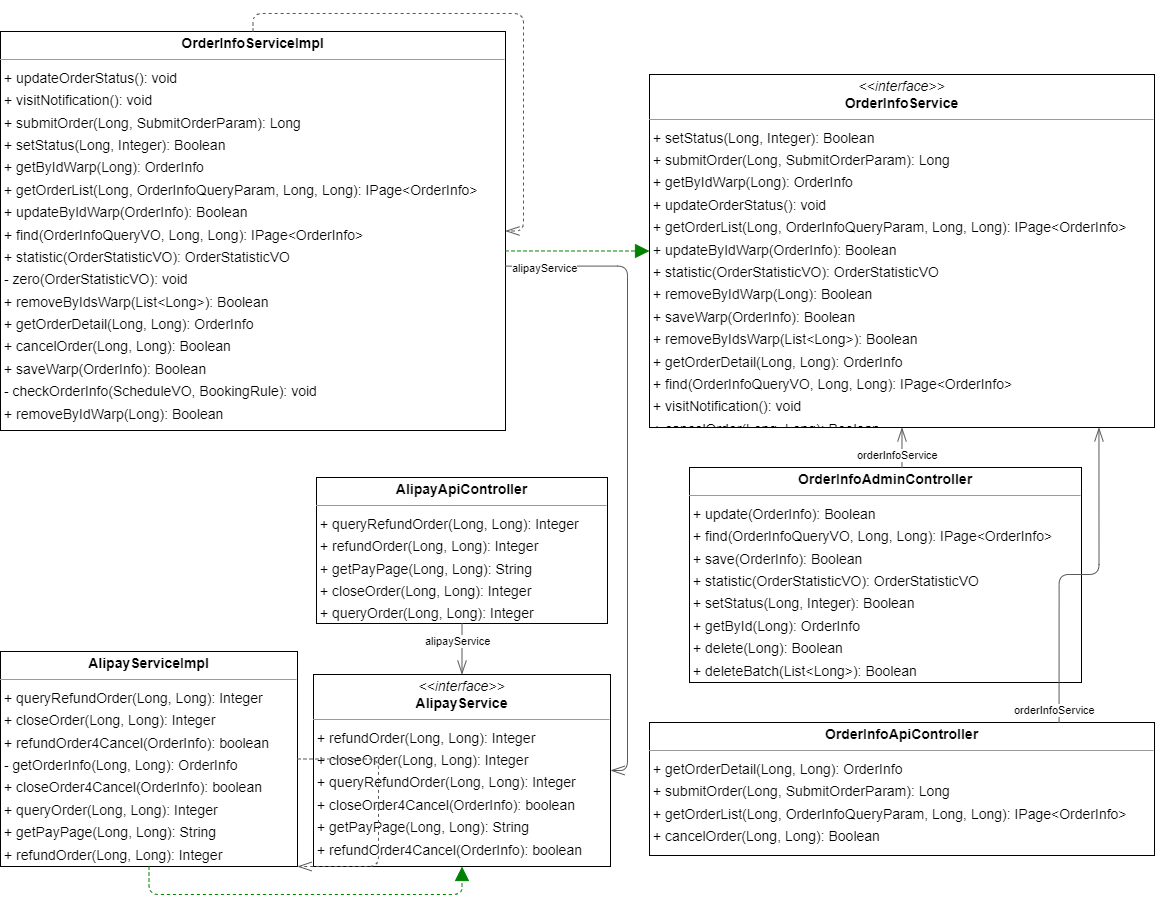

The diagram above was exported from draw.io. Its source (the exported page's mxGraphModel, read from the mxfile embedded in the PNG):
<mxGraphModel dx="1642" dy="933" grid="1" gridSize="10" guides="1" tooltips="1" connect="1" arrows="1" fold="1" page="0" pageScale="1" pageWidth="827" pageHeight="1169" background="none" math="0" shadow="0">
  <root>
    <mxCell id="0" />
    <mxCell id="1" parent="0" />
    <mxCell id="node5" value="&lt;p style=&quot;margin:0px;margin-top:4px;text-align:center;&quot;&gt;&lt;b&gt;AlipayApiController&lt;/b&gt;&lt;/p&gt;&lt;hr size=&quot;1&quot;/&gt;&lt;p style=&quot;margin:0 0 0 4px;line-height:1.6;&quot;&gt;+ queryRefundOrder(Long, Long): Integer&lt;br/&gt;+ refundOrder(Long, Long): Integer&lt;br/&gt;+ getPayPage(Long, Long): String&lt;br/&gt;+ closeOrder(Long, Long): Integer&lt;br/&gt;+ queryOrder(Long, Long): Integer&lt;/p&gt;" style="verticalAlign=top;align=left;overflow=fill;fontSize=14;fontFamily=Helvetica;html=1;rounded=0;shadow=0;comic=0;labelBackgroundColor=none;strokeWidth=1;" parent="1" vertex="1">
      <mxGeometry x="-5" y="235" width="291" height="146" as="geometry" />
    </mxCell>
    <mxCell id="node3" value="&lt;p style=&quot;margin:0px;margin-top:4px;text-align:center;&quot;&gt;&lt;i&gt;&amp;lt;&amp;lt;interface&amp;gt;&amp;gt;&lt;/i&gt;&lt;br/&gt;&lt;b&gt;AlipayService&lt;/b&gt;&lt;/p&gt;&lt;hr size=&quot;1&quot;/&gt;&lt;p style=&quot;margin:0 0 0 4px;line-height:1.6;&quot;&gt;+ refundOrder(Long, Long): Integer&lt;br/&gt;+ closeOrder(Long, Long): Integer&lt;br/&gt;+ queryRefundOrder(Long, Long): Integer&lt;br/&gt;+ closeOrder4Cancel(OrderInfo): boolean&lt;br/&gt;+ getPayPage(Long, Long): String&lt;br/&gt;+ refundOrder4Cancel(OrderInfo): boolean&lt;br/&gt;+ queryOrder(Long, Long): Integer&lt;/p&gt;" style="verticalAlign=top;align=left;overflow=fill;fontSize=14;fontFamily=Helvetica;html=1;rounded=0;shadow=0;comic=0;labelBackgroundColor=none;strokeWidth=1;" parent="1" vertex="1">
      <mxGeometry x="-8" y="432" width="297" height="192" as="geometry" />
    </mxCell>
    <mxCell id="node4" value="&lt;p style=&quot;margin:0px;margin-top:4px;text-align:center;&quot;&gt;&lt;b&gt;AlipayServiceImpl&lt;/b&gt;&lt;/p&gt;&lt;hr size=&quot;1&quot;/&gt;&lt;p style=&quot;margin:0 0 0 4px;line-height:1.6;&quot;&gt;+ queryRefundOrder(Long, Long): Integer&lt;br/&gt;+ closeOrder(Long, Long): Integer&lt;br/&gt;+ refundOrder4Cancel(OrderInfo): boolean&lt;br/&gt;- getOrderInfo(Long, Long): OrderInfo&lt;br/&gt;+ closeOrder4Cancel(OrderInfo): boolean&lt;br/&gt;+ queryOrder(Long, Long): Integer&lt;br/&gt;+ getPayPage(Long, Long): String&lt;br/&gt;+ refundOrder(Long, Long): Integer&lt;/p&gt;" style="verticalAlign=top;align=left;overflow=fill;fontSize=14;fontFamily=Helvetica;html=1;rounded=0;shadow=0;comic=0;labelBackgroundColor=none;strokeWidth=1;" parent="1" vertex="1">
      <mxGeometry x="-321" y="409" width="297" height="215" as="geometry" />
    </mxCell>
    <mxCell id="node6" value="&lt;p style=&quot;margin:0px;margin-top:4px;text-align:center;&quot;&gt;&lt;b&gt;OrderInfoAdminController&lt;/b&gt;&lt;/p&gt;&lt;hr size=&quot;1&quot;/&gt;&lt;p style=&quot;margin:0 0 0 4px;line-height:1.6;&quot;&gt;+ update(OrderInfo): Boolean&lt;br/&gt;+ find(OrderInfoQueryVO, Long, Long): IPage&amp;lt;OrderInfo&amp;gt;&lt;br/&gt;+ save(OrderInfo): Boolean&lt;br/&gt;+ statistic(OrderStatisticVO): OrderStatisticVO&lt;br/&gt;+ setStatus(Long, Integer): Boolean&lt;br/&gt;+ getById(Long): OrderInfo&lt;br/&gt;+ delete(Long): Boolean&lt;br/&gt;+ deleteBatch(List&amp;lt;Long&amp;gt;): Boolean&lt;/p&gt;" style="verticalAlign=top;align=left;overflow=fill;fontSize=14;fontFamily=Helvetica;html=1;rounded=0;shadow=0;comic=0;labelBackgroundColor=none;strokeWidth=1;" parent="1" vertex="1">
      <mxGeometry x="368" y="225" width="392" height="215" as="geometry" />
    </mxCell>
    <mxCell id="node1" value="&lt;p style=&quot;margin:0px;margin-top:4px;text-align:center;&quot;&gt;&lt;b&gt;OrderInfoApiController&lt;/b&gt;&lt;/p&gt;&lt;hr size=&quot;1&quot;/&gt;&lt;p style=&quot;margin:0 0 0 4px;line-height:1.6;&quot;&gt;+ getOrderDetail(Long, Long): OrderInfo&lt;br/&gt;+ submitOrder(Long, SubmitOrderParam): Long&lt;br/&gt;+ getOrderList(Long, OrderInfoQueryParam, Long, Long): IPage&amp;lt;OrderInfo&amp;gt;&lt;br/&gt;+ cancelOrder(Long, Long): Boolean&lt;/p&gt;" style="verticalAlign=top;align=left;overflow=fill;fontSize=14;fontFamily=Helvetica;html=1;rounded=0;shadow=0;comic=0;labelBackgroundColor=none;strokeWidth=1;" parent="1" vertex="1">
      <mxGeometry x="328" y="480" width="505" height="133" as="geometry" />
    </mxCell>
    <mxCell id="node2" value="&lt;p style=&quot;margin:0px;margin-top:4px;text-align:center;&quot;&gt;&lt;i&gt;&amp;lt;&amp;lt;interface&amp;gt;&amp;gt;&lt;/i&gt;&lt;br/&gt;&lt;b&gt;OrderInfoService&lt;/b&gt;&lt;/p&gt;&lt;hr size=&quot;1&quot;/&gt;&lt;p style=&quot;margin:0 0 0 4px;line-height:1.6;&quot;&gt;+ setStatus(Long, Integer): Boolean&lt;br/&gt;+ submitOrder(Long, SubmitOrderParam): Long&lt;br/&gt;+ getByIdWarp(Long): OrderInfo&lt;br/&gt;+ updateOrderStatus(): void&lt;br/&gt;+ getOrderList(Long, OrderInfoQueryParam, Long, Long): IPage&amp;lt;OrderInfo&amp;gt;&lt;br/&gt;+ updateByIdWarp(OrderInfo): Boolean&lt;br/&gt;+ statistic(OrderStatisticVO): OrderStatisticVO&lt;br/&gt;+ removeByIdWarp(Long): Boolean&lt;br/&gt;+ saveWarp(OrderInfo): Boolean&lt;br/&gt;+ removeByIdsWarp(List&amp;lt;Long&amp;gt;): Boolean&lt;br/&gt;+ getOrderDetail(Long, Long): OrderInfo&lt;br/&gt;+ find(OrderInfoQueryVO, Long, Long): IPage&amp;lt;OrderInfo&amp;gt;&lt;br/&gt;+ visitNotification(): void&lt;br/&gt;+ cancelOrder(Long, Long): Boolean&lt;/p&gt;" style="verticalAlign=top;align=left;overflow=fill;fontSize=14;fontFamily=Helvetica;html=1;rounded=0;shadow=0;comic=0;labelBackgroundColor=none;strokeWidth=1;" parent="1" vertex="1">
      <mxGeometry x="328" y="-168" width="505" height="353" as="geometry" />
    </mxCell>
    <mxCell id="node0" value="&lt;p style=&quot;margin:0px;margin-top:4px;text-align:center;&quot;&gt;&lt;b&gt;OrderInfoServiceImpl&lt;/b&gt;&lt;/p&gt;&lt;hr size=&quot;1&quot;/&gt;&lt;p style=&quot;margin:0 0 0 4px;line-height:1.6;&quot;&gt;+ updateOrderStatus(): void&lt;br/&gt;+ visitNotification(): void&lt;br/&gt;+ submitOrder(Long, SubmitOrderParam): Long&lt;br/&gt;+ setStatus(Long, Integer): Boolean&lt;br/&gt;+ getByIdWarp(Long): OrderInfo&lt;br/&gt;+ getOrderList(Long, OrderInfoQueryParam, Long, Long): IPage&amp;lt;OrderInfo&amp;gt;&lt;br/&gt;+ updateByIdWarp(OrderInfo): Boolean&lt;br/&gt;+ find(OrderInfoQueryVO, Long, Long): IPage&amp;lt;OrderInfo&amp;gt;&lt;br/&gt;+ statistic(OrderStatisticVO): OrderStatisticVO&lt;br/&gt;- zero(OrderStatisticVO): void&lt;br/&gt;+ removeByIdsWarp(List&amp;lt;Long&amp;gt;): Boolean&lt;br/&gt;+ getOrderDetail(Long, Long): OrderInfo&lt;br/&gt;+ cancelOrder(Long, Long): Boolean&lt;br/&gt;+ saveWarp(OrderInfo): Boolean&lt;br/&gt;- checkOrderInfo(ScheduleVO, BookingRule): void&lt;br/&gt;+ removeByIdWarp(Long): Boolean&lt;/p&gt;" style="verticalAlign=top;align=left;overflow=fill;fontSize=14;fontFamily=Helvetica;html=1;rounded=0;shadow=0;comic=0;labelBackgroundColor=none;strokeWidth=1;" parent="1" vertex="1">
      <mxGeometry x="-321" y="-211" width="505" height="399" as="geometry" />
    </mxCell>
    <mxCell id="edge4" value="" style="html=1;rounded=1;edgeStyle=orthogonalEdgeStyle;dashed=0;startArrow=diamondThinstartSize=12;endArrow=openThin;endSize=12;strokeColor=#595959;exitX=0.500;exitY=1.000;exitDx=0;exitDy=0;entryX=0.500;entryY=0.000;entryDx=0;entryDy=0;" parent="1" source="node5" target="node3" edge="1">
      <mxGeometry width="50" height="50" relative="1" as="geometry">
        <Array as="points" />
      </mxGeometry>
    </mxCell>
    <mxCell id="label24" value="1" style="edgeLabel;resizable=0;html=1;align=left;verticalAlign=top;strokeColor=default;" parent="edge4" vertex="1" connectable="0">
      <mxGeometry x="135" y="386" as="geometry" />
    </mxCell>
    <mxCell id="label28" value="1" style="edgeLabel;resizable=0;html=1;align=left;verticalAlign=top;strokeColor=default;" parent="edge4" vertex="1" connectable="0">
      <mxGeometry x="135" y="386" as="geometry" />
    </mxCell>
    <mxCell id="label29" value="alipayService" style="edgeLabel;resizable=0;html=1;align=left;verticalAlign=top;strokeColor=default;" parent="edge4" vertex="1" connectable="0">
      <mxGeometry x="102" y="386" as="geometry" />
    </mxCell>
    <mxCell id="edge0" value="" style="html=1;rounded=1;edgeStyle=orthogonalEdgeStyle;dashed=1;startArrow=none;endArrow=block;endSize=12;strokeColor=#008200;exitX=0.500;exitY=1.000;exitDx=0;exitDy=0;entryX=0.500;entryY=1.000;entryDx=0;entryDy=0;" parent="1" source="node4" target="node3" edge="1">
      <mxGeometry width="50" height="50" relative="1" as="geometry">
        <Array as="points">
          <mxPoint x="-172" y="652" />
          <mxPoint x="140" y="652" />
        </Array>
      </mxGeometry>
    </mxCell>
    <mxCell id="edge6" value="" style="html=1;rounded=1;edgeStyle=orthogonalEdgeStyle;dashed=1;startArrow=none;endArrow=openThin;endSize=12;strokeColor=#595959;exitX=1.000;exitY=0.500;exitDx=0;exitDy=0;entryX=1.000;entryY=1.000;entryDx=0;entryDy=0;" parent="1" source="node4" target="node4" edge="1">
      <mxGeometry width="50" height="50" relative="1" as="geometry">
        <Array as="points">
          <mxPoint x="57" y="517" />
          <mxPoint x="57" y="624" />
        </Array>
      </mxGeometry>
    </mxCell>
    <mxCell id="edge2" value="" style="html=1;rounded=1;edgeStyle=orthogonalEdgeStyle;dashed=0;startArrow=diamondThinstartSize=12;endArrow=openThin;endSize=12;strokeColor=#595959;exitX=0.542;exitY=0.000;exitDx=0;exitDy=0;entryX=0.500;entryY=1.000;entryDx=0;entryDy=0;" parent="1" source="node6" target="node2" edge="1">
      <mxGeometry width="50" height="50" relative="1" as="geometry">
        <Array as="points" />
      </mxGeometry>
    </mxCell>
    <mxCell id="label12" value="1" style="edgeLabel;resizable=0;html=1;align=left;verticalAlign=top;strokeColor=default;" parent="edge2" vertex="1" connectable="0">
      <mxGeometry x="575" y="200" as="geometry" />
    </mxCell>
    <mxCell id="label16" value="1" style="edgeLabel;resizable=0;html=1;align=left;verticalAlign=top;strokeColor=default;" parent="edge2" vertex="1" connectable="0">
      <mxGeometry x="575" y="200" as="geometry" />
    </mxCell>
    <mxCell id="label17" value="orderInfoService" style="edgeLabel;resizable=0;html=1;align=left;verticalAlign=top;strokeColor=default;" parent="edge2" vertex="1" connectable="0">
      <mxGeometry x="534" y="200" as="geometry" />
    </mxCell>
    <mxCell id="edge3" value="" style="html=1;rounded=1;edgeStyle=orthogonalEdgeStyle;dashed=0;startArrow=diamondThinstartSize=12;endArrow=openThin;endSize=12;strokeColor=#595959;exitX=0.811;exitY=0.000;exitDx=0;exitDy=0;entryX=0.890;entryY=1.000;entryDx=0;entryDy=0;" parent="1" source="node1" target="node2" edge="1">
      <mxGeometry width="50" height="50" relative="1" as="geometry">
        <Array as="points">
          <mxPoint x="737" y="332" />
          <mxPoint x="777" y="332" />
        </Array>
      </mxGeometry>
    </mxCell>
    <mxCell id="label18" value="1" style="edgeLabel;resizable=0;html=1;align=left;verticalAlign=top;strokeColor=default;" parent="edge3" vertex="1" connectable="0">
      <mxGeometry x="732" y="455" as="geometry" />
    </mxCell>
    <mxCell id="label22" value="1" style="edgeLabel;resizable=0;html=1;align=left;verticalAlign=top;strokeColor=default;" parent="edge3" vertex="1" connectable="0">
      <mxGeometry x="732" y="455" as="geometry" />
    </mxCell>
    <mxCell id="label23" value="orderInfoService" style="edgeLabel;resizable=0;html=1;align=left;verticalAlign=top;strokeColor=default;" parent="edge3" vertex="1" connectable="0">
      <mxGeometry x="691" y="455" as="geometry" />
    </mxCell>
    <mxCell id="edge5" value="" style="html=1;rounded=1;edgeStyle=orthogonalEdgeStyle;dashed=0;startArrow=diamondThinstartSize=12;endArrow=openThin;endSize=12;strokeColor=#595959;exitX=1.000;exitY=0.588;exitDx=0;exitDy=0;entryX=1.000;entryY=0.500;entryDx=0;entryDy=0;" parent="1" source="node0" target="node3" edge="1">
      <mxGeometry width="50" height="50" relative="1" as="geometry">
        <Array as="points">
          <mxPoint x="306" y="23" />
          <mxPoint x="306" y="528" />
        </Array>
      </mxGeometry>
    </mxCell>
    <mxCell id="label30" value="1" style="edgeLabel;resizable=0;html=1;align=left;verticalAlign=top;strokeColor=default;" parent="edge5" vertex="1" connectable="0">
      <mxGeometry x="189" y="13" as="geometry" />
    </mxCell>
    <mxCell id="label34" value="1" style="edgeLabel;resizable=0;html=1;align=left;verticalAlign=top;strokeColor=default;" parent="edge5" vertex="1" connectable="0">
      <mxGeometry x="189" y="13" as="geometry" />
    </mxCell>
    <mxCell id="label35" value="alipayService" style="edgeLabel;resizable=0;html=1;align=left;verticalAlign=top;strokeColor=default;" parent="edge5" vertex="1" connectable="0">
      <mxGeometry x="189" y="13" as="geometry" />
    </mxCell>
    <mxCell id="edge1" value="" style="html=1;rounded=1;edgeStyle=orthogonalEdgeStyle;dashed=1;startArrow=none;endArrow=block;endSize=12;strokeColor=#008200;exitX=1.000;exitY=0.550;exitDx=0;exitDy=0;entryX=0.000;entryY=0.500;entryDx=0;entryDy=0;" parent="1" source="node0" target="node2" edge="1">
      <mxGeometry width="50" height="50" relative="1" as="geometry">
        <Array as="points" />
      </mxGeometry>
    </mxCell>
    <mxCell id="edge7" value="" style="html=1;rounded=1;edgeStyle=orthogonalEdgeStyle;dashed=1;startArrow=none;endArrow=openThin;endSize=12;strokeColor=#595959;exitX=0.500;exitY=0.000;exitDx=0;exitDy=0;entryX=1.000;entryY=0.500;entryDx=0;entryDy=0;" parent="1" source="node0" target="node0" edge="1">
      <mxGeometry width="50" height="50" relative="1" as="geometry">
        <Array as="points">
          <mxPoint x="-68" y="-229" />
          <mxPoint x="202" y="-229" />
          <mxPoint x="202" y="-12" />
        </Array>
      </mxGeometry>
    </mxCell>
  </root>
</mxGraphModel>